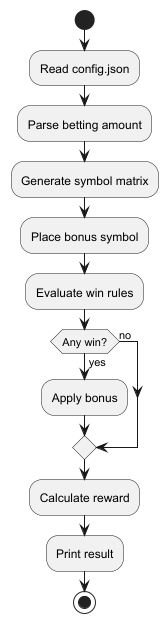

The diagram above was rendered by PlantUML. Its source (embedded in the PNG):
@startuml
start
:Read config.json;
:Parse betting amount;
:Generate symbol matrix;
:Place bonus symbol;
:Evaluate win rules;
if (Any win?) then (yes)
  :Apply bonus;
else (no)

endif
:Calculate reward;
:Print result;
stop
@enduml